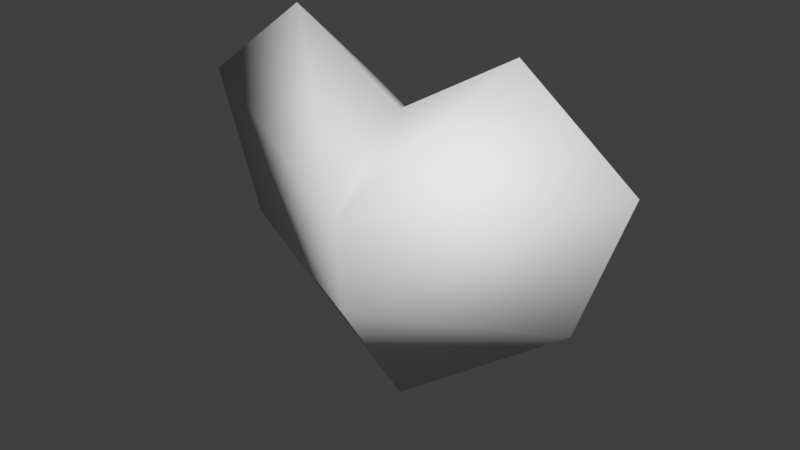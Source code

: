 # Source: heart.blend  (saved by Blender 4.0.36; exported with 4.5.12 LTS)
import bpy
from mathutils import Matrix  # noqa: F401  (used for matrix-valued properties, if any)

bpy.ops.wm.read_factory_settings(use_empty=True)
scene = bpy.context.scene
scene.name = 'Scene'

# ---- collections
col_collection = bpy.data.collections.new('Collection'); scene.collection.children.link(col_collection)

# ---- materials (node trees are filled in below, after node groups)
mat_materials_objects_pickups_heart = bpy.data.materials.new('materials/objects/pickups/heart')

# ---- material node trees

# ---- world
world_world = bpy.data.worlds.new('World'); scene.world = world_world
world_world.use_nodes = True; world_world.node_tree.nodes.clear()
_N = world_world.node_tree.nodes; _L = world_world.node_tree.links
n0 = _N.new('ShaderNodeOutputWorld'); n0.name = 'World Output'; n0.location = (300, 300)
n1 = _N.new('ShaderNodeBackground'); n1.name = 'Background'; n1.location = (10, 300)
n1.inputs[0].default_value = (0.05088, 0.05088, 0.05088, 1.0)
_L.new(n1.outputs[0], n0.inputs[0])
n0.is_active_output = True
world_world.color = (0.05088, 0.05088, 0.05088)
world_world.use_sun_shadow = False
world_world.sun_shadow_jitter_overblur = 0.0

# ---- meshes
me_heart = bpy.data.meshes.new('heart')
me_heart.from_pydata([(-0.2795, 1.49e-08, -0.06707), (-0.1817, 1.49e-08, 0.2795), (-1.788e-07, 1.49e-08, -0.2795), (-1.788e-07, 1.49e-08, 0.1706), (-0.3532, 1.49e-08, 0.1483), (-1.871e-07, -0.1194, -0.08534), (-1.871e-07, 0.1194, -0.08534), (-1.688e-07, -0.1357, 0.0581), (-1.688e-07, 0.1357, 0.0581)], [], [(7, 3, 1), (4, 8, 6), (1, 3, 8), (0, 6, 2), (5, 0, 2), (7, 4, 5), (4, 1, 8), (0, 4, 6), (5, 4, 0), (7, 1, 4)])
me_heart.polygons.foreach_set('use_smooth', [True] * 10)
_uv = me_heart.uv_layers.new(name='UVMap')
_uv.uv.foreach_set('vector', [0.9738, 0.505, 0.9919, 0.9734, 0.02932, 0.9885, 0.03111, 0.5095, 0.9738, 0.505, 0.9505, 0.2239, 0.02932, 0.9885, 0.9919, 0.9734, 0.9738, 0.505, 0.03997, 0.02874, 0.9505, 0.2239, 0.9748, 0.0157, 0.9505, 0.2239, 0.03997, 0.02874, 0.9748, 0.0157, 0.9738, 0.505, 0.03111, 0.5095, 0.9505, 0.2239, 0.03111, 0.5095, 0.02932, 0.9885, 0.9738, 0.505, 0.03997, 0.02874, 0.03111, 0.5095, 0.9505, 0.2239, 0.9505, 0.2239, 0.03111, 0.5095, 0.03997, 0.02874, 0.9738, 0.505, 0.02932, 0.9885, 0.03111, 0.5095])
me_heart.materials.append(mat_materials_objects_pickups_heart)
me_heart.update()

# ---- objects
ob_heart = bpy.data.objects.new('heart', me_heart)

# ---- transforms, parenting, visibility, modifiers, constraints
ob_heart.location = (0.0, 0.0, 0.0)
_m = ob_heart.modifiers.new('Mirror', 'MIRROR')

# ---- collection membership
col_collection.objects.link(ob_heart)

# ---- scene / render settings (as saved in the file)
scene.frame_start = 1; scene.frame_end = 250; scene.frame_set(1)
scene.render.engine = 'BLENDER_EEVEE_NEXT'
scene.cycles.sampling_pattern = 'TABULATED_SOBOL'
scene.view_settings.view_transform = 'Standard'
bpy.context.view_layer.update()

# ---- added for rendering (the .blend has no active camera and no usable light): camera, sun
cam_auto = bpy.data.cameras.new('AutoCamera')
cam_auto.lens = 50.0
cam_auto.sensor_width = 36.0
cam_auto.clip_end = 1000.0
ob_auto_camera = bpy.data.objects.new('AutoCamera', cam_auto)
scene.collection.objects.link(ob_auto_camera)
ob_auto_camera.location = (0.870498, -1.0446, 0.696398)
ob_auto_camera.rotation_euler = (1.09748, -7.21219e-08, 0.694738)
scene.camera = ob_auto_camera
light_auto_sun = bpy.data.lights.new('AutoSun', 'SUN')
light_auto_sun.energy = 3.0
light_auto_sun.angle = 0.0523599
ob_auto_sun = bpy.data.objects.new('AutoSun', light_auto_sun)
scene.collection.objects.link(ob_auto_sun)
ob_auto_sun.rotation_euler = (0.872665, 0.174533, 0.523599)
bpy.context.view_layer.update()
